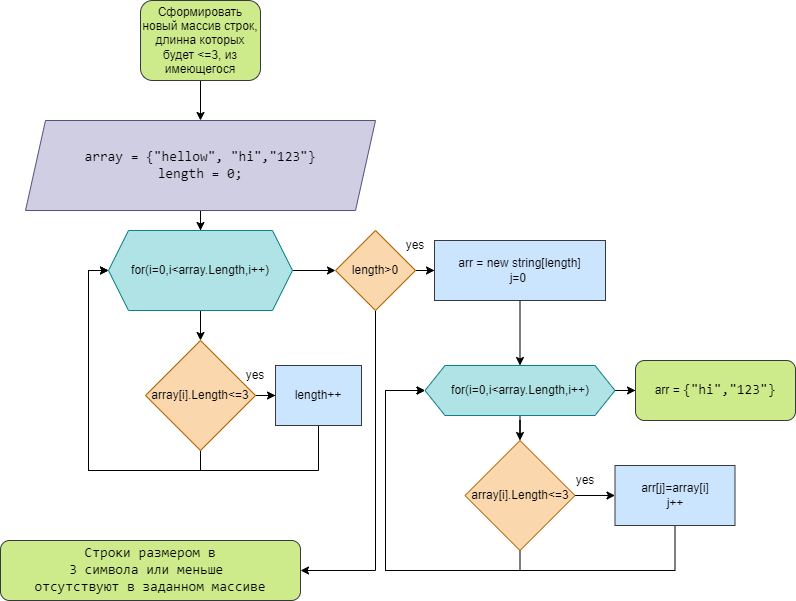

The diagram above was exported from draw.io. Its source (the exported page's mxGraphModel, read from the mxfile embedded in the PNG):
<mxGraphModel dx="1381" dy="795" grid="1" gridSize="10" guides="1" tooltips="1" connect="1" arrows="1" fold="1" page="1" pageScale="1" pageWidth="827" pageHeight="1169" math="0" shadow="0">
  <root>
    <mxCell id="0" />
    <mxCell id="1" parent="0" />
    <mxCell id="l2KwDosP0ZwOI0bb3m60-3" value="" style="edgeStyle=orthogonalEdgeStyle;rounded=0;orthogonalLoop=1;jettySize=auto;html=1;" edge="1" parent="1" source="l2KwDosP0ZwOI0bb3m60-1" target="l2KwDosP0ZwOI0bb3m60-4">
      <mxGeometry relative="1" as="geometry">
        <mxPoint x="215" y="180" as="targetPoint" />
      </mxGeometry>
    </mxCell>
    <mxCell id="l2KwDosP0ZwOI0bb3m60-1" value="Сформировать новый массив строк, длинна которых будет &amp;lt;=3, из имеющегося" style="rounded=1;whiteSpace=wrap;html=1;fillColor=#cdeb8b;strokeColor=#36393d;" vertex="1" parent="1">
      <mxGeometry x="155" y="30" width="120" height="80" as="geometry" />
    </mxCell>
    <mxCell id="l2KwDosP0ZwOI0bb3m60-7" value="" style="edgeStyle=orthogonalEdgeStyle;rounded=0;orthogonalLoop=1;jettySize=auto;html=1;fontColor=#000000;" edge="1" parent="1" source="l2KwDosP0ZwOI0bb3m60-4" target="l2KwDosP0ZwOI0bb3m60-6">
      <mxGeometry relative="1" as="geometry" />
    </mxCell>
    <mxCell id="l2KwDosP0ZwOI0bb3m60-4" value="&lt;span style=&quot;font-family: Consolas, &amp;quot;Courier New&amp;quot;, monospace; font-size: 14px; text-align: left;&quot;&gt;array&lt;/span&gt;&lt;span style=&quot;font-family: Consolas, &amp;quot;Courier New&amp;quot;, monospace; font-size: 14px; text-align: left;&quot;&gt;&amp;nbsp;&lt;/span&gt;&lt;span style=&quot;font-family: Consolas, &amp;quot;Courier New&amp;quot;, monospace; font-size: 14px; text-align: left;&quot;&gt;=&lt;/span&gt;&lt;span style=&quot;font-family: Consolas, &amp;quot;Courier New&amp;quot;, monospace; font-size: 14px; text-align: left;&quot;&gt;&amp;nbsp;{&lt;/span&gt;&lt;span style=&quot;font-family: Consolas, &amp;quot;Courier New&amp;quot;, monospace; font-size: 14px; text-align: left;&quot;&gt;&quot;hellow&quot;&lt;/span&gt;&lt;span style=&quot;font-family: Consolas, &amp;quot;Courier New&amp;quot;, monospace; font-size: 14px; text-align: left;&quot;&gt;,&amp;nbsp;&lt;/span&gt;&lt;span style=&quot;font-family: Consolas, &amp;quot;Courier New&amp;quot;, monospace; font-size: 14px; text-align: left;&quot;&gt;&quot;hi&quot;&lt;/span&gt;&lt;span style=&quot;font-family: Consolas, &amp;quot;Courier New&amp;quot;, monospace; font-size: 14px; text-align: left;&quot;&gt;,&lt;/span&gt;&lt;span style=&quot;font-family: Consolas, &amp;quot;Courier New&amp;quot;, monospace; font-size: 14px; text-align: left;&quot;&gt;&quot;123&quot;&lt;/span&gt;&lt;span style=&quot;font-family: Consolas, &amp;quot;Courier New&amp;quot;, monospace; font-size: 14px; text-align: left;&quot;&gt;}&lt;br&gt;length = 0;&lt;br&gt;&lt;/span&gt;" style="shape=parallelogram;perimeter=parallelogramPerimeter;whiteSpace=wrap;html=1;fixedSize=1;strokeColor=#56517e;fillColor=#d0cee2;" vertex="1" parent="1">
      <mxGeometry x="40" y="150" width="350" height="90" as="geometry" />
    </mxCell>
    <mxCell id="l2KwDosP0ZwOI0bb3m60-11" value="" style="edgeStyle=orthogonalEdgeStyle;rounded=0;orthogonalLoop=1;jettySize=auto;html=1;fontColor=#000000;" edge="1" parent="1" source="l2KwDosP0ZwOI0bb3m60-6" target="l2KwDosP0ZwOI0bb3m60-10">
      <mxGeometry relative="1" as="geometry" />
    </mxCell>
    <mxCell id="l2KwDosP0ZwOI0bb3m60-19" value="" style="edgeStyle=orthogonalEdgeStyle;rounded=0;orthogonalLoop=1;jettySize=auto;html=1;fontColor=#000000;" edge="1" parent="1" source="l2KwDosP0ZwOI0bb3m60-6" target="l2KwDosP0ZwOI0bb3m60-18">
      <mxGeometry relative="1" as="geometry" />
    </mxCell>
    <mxCell id="l2KwDosP0ZwOI0bb3m60-6" value="for(i=0,i&amp;lt;array.Length,i++)" style="shape=hexagon;perimeter=hexagonPerimeter2;whiteSpace=wrap;html=1;fixedSize=1;fillColor=#b0e3e6;strokeColor=#0e8088;" vertex="1" parent="1">
      <mxGeometry x="123" y="260" width="184" height="80" as="geometry" />
    </mxCell>
    <mxCell id="l2KwDosP0ZwOI0bb3m60-13" value="" style="edgeStyle=orthogonalEdgeStyle;rounded=0;orthogonalLoop=1;jettySize=auto;html=1;fontColor=#000000;" edge="1" parent="1" source="l2KwDosP0ZwOI0bb3m60-10" target="l2KwDosP0ZwOI0bb3m60-12">
      <mxGeometry relative="1" as="geometry" />
    </mxCell>
    <mxCell id="l2KwDosP0ZwOI0bb3m60-15" style="edgeStyle=orthogonalEdgeStyle;rounded=0;orthogonalLoop=1;jettySize=auto;html=1;entryX=0;entryY=0.5;entryDx=0;entryDy=0;fontColor=#000000;" edge="1" parent="1" source="l2KwDosP0ZwOI0bb3m60-10" target="l2KwDosP0ZwOI0bb3m60-6">
      <mxGeometry relative="1" as="geometry">
        <Array as="points">
          <mxPoint x="215" y="500" />
          <mxPoint x="103" y="500" />
          <mxPoint x="103" y="300" />
        </Array>
      </mxGeometry>
    </mxCell>
    <mxCell id="l2KwDosP0ZwOI0bb3m60-10" value="array[i].Length&amp;lt;=3" style="rhombus;whiteSpace=wrap;html=1;fillColor=#fad7ac;strokeColor=#b46504;" vertex="1" parent="1">
      <mxGeometry x="160" y="370" width="110" height="110" as="geometry" />
    </mxCell>
    <mxCell id="l2KwDosP0ZwOI0bb3m60-17" style="edgeStyle=orthogonalEdgeStyle;rounded=0;orthogonalLoop=1;jettySize=auto;html=1;exitX=0.5;exitY=1;exitDx=0;exitDy=0;fontColor=#000000;entryX=0;entryY=0.5;entryDx=0;entryDy=0;" edge="1" parent="1" source="l2KwDosP0ZwOI0bb3m60-12" target="l2KwDosP0ZwOI0bb3m60-6">
      <mxGeometry relative="1" as="geometry">
        <mxPoint x="121" y="300" as="targetPoint" />
        <Array as="points">
          <mxPoint x="333" y="500" />
          <mxPoint x="103" y="500" />
          <mxPoint x="103" y="300" />
        </Array>
      </mxGeometry>
    </mxCell>
    <mxCell id="l2KwDosP0ZwOI0bb3m60-12" value="length++" style="whiteSpace=wrap;html=1;fillColor=#cce5ff;strokeColor=#36393d;" vertex="1" parent="1">
      <mxGeometry x="290" y="395" width="86" height="60" as="geometry" />
    </mxCell>
    <mxCell id="l2KwDosP0ZwOI0bb3m60-14" value="yes" style="text;html=1;strokeColor=none;fillColor=none;align=center;verticalAlign=middle;whiteSpace=wrap;rounded=0;labelBackgroundColor=none;fontColor=#000000;" vertex="1" parent="1">
      <mxGeometry x="240" y="390" width="60" height="30" as="geometry" />
    </mxCell>
    <mxCell id="l2KwDosP0ZwOI0bb3m60-21" value="" style="edgeStyle=orthogonalEdgeStyle;rounded=0;orthogonalLoop=1;jettySize=auto;html=1;fontColor=#000000;" edge="1" parent="1" source="l2KwDosP0ZwOI0bb3m60-18" target="l2KwDosP0ZwOI0bb3m60-20">
      <mxGeometry relative="1" as="geometry">
        <Array as="points">
          <mxPoint x="390" y="600" />
        </Array>
      </mxGeometry>
    </mxCell>
    <mxCell id="l2KwDosP0ZwOI0bb3m60-23" value="" style="edgeStyle=orthogonalEdgeStyle;rounded=0;orthogonalLoop=1;jettySize=auto;html=1;fontColor=#000000;" edge="1" parent="1" source="l2KwDosP0ZwOI0bb3m60-18" target="l2KwDosP0ZwOI0bb3m60-22">
      <mxGeometry relative="1" as="geometry" />
    </mxCell>
    <mxCell id="l2KwDosP0ZwOI0bb3m60-18" value="length&amp;gt;0" style="rhombus;whiteSpace=wrap;html=1;fillColor=#fad7ac;strokeColor=#b46504;" vertex="1" parent="1">
      <mxGeometry x="350" y="260" width="80" height="80" as="geometry" />
    </mxCell>
    <mxCell id="l2KwDosP0ZwOI0bb3m60-20" value="&lt;span style=&quot;font-family: Consolas, &amp;quot;Courier New&amp;quot;, monospace; font-size: 14px;&quot;&gt;Строки&lt;/span&gt;&lt;span style=&quot;font-family: Consolas, &amp;quot;Courier New&amp;quot;, monospace; font-size: 14px;&quot;&gt;&amp;nbsp;&lt;/span&gt;&lt;span style=&quot;font-family: Consolas, &amp;quot;Courier New&amp;quot;, monospace; font-size: 14px;&quot;&gt;размером&lt;/span&gt;&lt;span style=&quot;font-family: Consolas, &amp;quot;Courier New&amp;quot;, monospace; font-size: 14px;&quot;&gt;&amp;nbsp;в 3&amp;nbsp;&lt;/span&gt;&lt;span style=&quot;font-family: Consolas, &amp;quot;Courier New&amp;quot;, monospace; font-size: 14px;&quot;&gt;символа&lt;/span&gt;&lt;span style=&quot;font-family: Consolas, &amp;quot;Courier New&amp;quot;, monospace; font-size: 14px;&quot;&gt;&amp;nbsp;&lt;/span&gt;&lt;span style=&quot;font-family: Consolas, &amp;quot;Courier New&amp;quot;, monospace; font-size: 14px;&quot;&gt;или&lt;/span&gt;&lt;span style=&quot;font-family: Consolas, &amp;quot;Courier New&amp;quot;, monospace; font-size: 14px;&quot;&gt;&amp;nbsp;&lt;/span&gt;&lt;span style=&quot;font-family: Consolas, &amp;quot;Courier New&amp;quot;, monospace; font-size: 14px;&quot;&gt;меньше&lt;/span&gt;&lt;span style=&quot;font-family: Consolas, &amp;quot;Courier New&amp;quot;, monospace; font-size: 14px;&quot;&gt;&amp;nbsp;&lt;br&gt;&lt;/span&gt;&lt;span style=&quot;font-family: Consolas, &amp;quot;Courier New&amp;quot;, monospace; font-size: 14px;&quot;&gt;отсутствуют&lt;/span&gt;&lt;span style=&quot;font-family: Consolas, &amp;quot;Courier New&amp;quot;, monospace; font-size: 14px;&quot;&gt;&amp;nbsp;&lt;/span&gt;&lt;span style=&quot;font-family: Consolas, &amp;quot;Courier New&amp;quot;, monospace; font-size: 14px;&quot;&gt;в&lt;/span&gt;&lt;span style=&quot;font-family: Consolas, &amp;quot;Courier New&amp;quot;, monospace; font-size: 14px;&quot;&gt;&amp;nbsp;&lt;/span&gt;&lt;span style=&quot;font-family: Consolas, &amp;quot;Courier New&amp;quot;, monospace; font-size: 14px;&quot;&gt;заданном&lt;/span&gt;&lt;span style=&quot;font-family: Consolas, &amp;quot;Courier New&amp;quot;, monospace; font-size: 14px;&quot;&gt;&amp;nbsp;массиве&lt;/span&gt;" style="rounded=1;whiteSpace=wrap;html=1;fillColor=#cdeb8b;strokeColor=#36393d;" vertex="1" parent="1">
      <mxGeometry x="15" y="570" width="300" height="60" as="geometry" />
    </mxCell>
    <mxCell id="l2KwDosP0ZwOI0bb3m60-25" value="" style="edgeStyle=orthogonalEdgeStyle;rounded=0;orthogonalLoop=1;jettySize=auto;html=1;fontColor=#000000;" edge="1" parent="1" source="l2KwDosP0ZwOI0bb3m60-22" target="l2KwDosP0ZwOI0bb3m60-24">
      <mxGeometry relative="1" as="geometry" />
    </mxCell>
    <mxCell id="l2KwDosP0ZwOI0bb3m60-22" value="arr = new string[length]&lt;br&gt;j=0&amp;nbsp;" style="whiteSpace=wrap;html=1;fillColor=#cce5ff;strokeColor=#36393d;" vertex="1" parent="1">
      <mxGeometry x="449" y="270" width="171" height="60" as="geometry" />
    </mxCell>
    <mxCell id="l2KwDosP0ZwOI0bb3m60-27" value="" style="edgeStyle=orthogonalEdgeStyle;rounded=0;orthogonalLoop=1;jettySize=auto;html=1;fontColor=#000000;entryX=0.5;entryY=0;entryDx=0;entryDy=0;" edge="1" parent="1" source="l2KwDosP0ZwOI0bb3m60-24" target="l2KwDosP0ZwOI0bb3m60-37">
      <mxGeometry relative="1" as="geometry">
        <mxPoint x="665" y="490" as="targetPoint" />
      </mxGeometry>
    </mxCell>
    <mxCell id="l2KwDosP0ZwOI0bb3m60-36" value="" style="edgeStyle=orthogonalEdgeStyle;rounded=0;orthogonalLoop=1;jettySize=auto;html=1;fontColor=#000000;" edge="1" parent="1" source="l2KwDosP0ZwOI0bb3m60-24" target="l2KwDosP0ZwOI0bb3m60-35">
      <mxGeometry relative="1" as="geometry" />
    </mxCell>
    <mxCell id="l2KwDosP0ZwOI0bb3m60-24" value="&lt;span style=&quot;color: rgb(0, 0, 0); font-family: Helvetica; font-size: 12px; font-style: normal; font-variant-ligatures: normal; font-variant-caps: normal; font-weight: 400; letter-spacing: normal; orphans: 2; text-align: center; text-indent: 0px; text-transform: none; widows: 2; word-spacing: 0px; -webkit-text-stroke-width: 0px; text-decoration-thickness: initial; text-decoration-style: initial; text-decoration-color: initial; float: none; display: inline !important;&quot;&gt;for(i=0,i&amp;lt;array.Length,i++)&lt;/span&gt;" style="shape=hexagon;perimeter=hexagonPerimeter2;whiteSpace=wrap;html=1;fixedSize=1;fillColor=#b0e3e6;strokeColor=#0e8088;" vertex="1" parent="1">
      <mxGeometry x="439.5" y="395" width="190" height="50" as="geometry" />
    </mxCell>
    <mxCell id="l2KwDosP0ZwOI0bb3m60-29" value="" style="edgeStyle=orthogonalEdgeStyle;rounded=0;orthogonalLoop=1;jettySize=auto;html=1;fontColor=#000000;exitX=1;exitY=0.5;exitDx=0;exitDy=0;" edge="1" parent="1" source="l2KwDosP0ZwOI0bb3m60-37" target="l2KwDosP0ZwOI0bb3m60-28">
      <mxGeometry relative="1" as="geometry">
        <mxPoint x="705" y="530" as="sourcePoint" />
      </mxGeometry>
    </mxCell>
    <mxCell id="l2KwDosP0ZwOI0bb3m60-32" style="edgeStyle=orthogonalEdgeStyle;rounded=0;orthogonalLoop=1;jettySize=auto;html=1;exitX=0.5;exitY=1;exitDx=0;exitDy=0;fontColor=#000000;entryX=0;entryY=0.5;entryDx=0;entryDy=0;" edge="1" parent="1" source="l2KwDosP0ZwOI0bb3m60-37" target="l2KwDosP0ZwOI0bb3m60-24">
      <mxGeometry relative="1" as="geometry">
        <mxPoint x="665" y="570" as="sourcePoint" />
        <mxPoint x="570" y="460" as="targetPoint" />
        <Array as="points">
          <mxPoint x="535" y="600" />
          <mxPoint x="400" y="600" />
          <mxPoint x="400" y="420" />
        </Array>
      </mxGeometry>
    </mxCell>
    <mxCell id="l2KwDosP0ZwOI0bb3m60-30" style="edgeStyle=orthogonalEdgeStyle;rounded=0;orthogonalLoop=1;jettySize=auto;html=1;exitX=0.5;exitY=1;exitDx=0;exitDy=0;entryX=0;entryY=0.5;entryDx=0;entryDy=0;fontColor=#000000;" edge="1" parent="1" source="l2KwDosP0ZwOI0bb3m60-28" target="l2KwDosP0ZwOI0bb3m60-24">
      <mxGeometry relative="1" as="geometry">
        <Array as="points">
          <mxPoint x="690" y="600" />
          <mxPoint x="400" y="600" />
          <mxPoint x="400" y="420" />
        </Array>
      </mxGeometry>
    </mxCell>
    <mxCell id="l2KwDosP0ZwOI0bb3m60-28" value="arr[j]=array[i]&lt;br&gt;j++" style="whiteSpace=wrap;html=1;fillColor=#cce5ff;strokeColor=#36393d;" vertex="1" parent="1">
      <mxGeometry x="629.5" y="495" width="120" height="60" as="geometry" />
    </mxCell>
    <mxCell id="l2KwDosP0ZwOI0bb3m60-33" value="yes" style="text;html=1;strokeColor=none;fillColor=none;align=center;verticalAlign=middle;whiteSpace=wrap;rounded=0;labelBackgroundColor=none;fontColor=#000000;" vertex="1" parent="1">
      <mxGeometry x="400" y="260" width="60" height="30" as="geometry" />
    </mxCell>
    <mxCell id="l2KwDosP0ZwOI0bb3m60-34" value="yes" style="text;html=1;strokeColor=none;fillColor=none;align=center;verticalAlign=middle;whiteSpace=wrap;rounded=0;labelBackgroundColor=none;fontColor=#000000;" vertex="1" parent="1">
      <mxGeometry x="569.5" y="495" width="60" height="30" as="geometry" />
    </mxCell>
    <mxCell id="l2KwDosP0ZwOI0bb3m60-35" value="arr =&amp;nbsp;&lt;span style=&quot;font-family: Consolas, &amp;quot;Courier New&amp;quot;, monospace; font-size: 14px; text-align: left;&quot;&gt;{&lt;/span&gt;&lt;span style=&quot;font-family: Consolas, &amp;quot;Courier New&amp;quot;, monospace; font-size: 14px; text-align: left;&quot;&gt;&quot;hi&quot;&lt;/span&gt;&lt;span style=&quot;font-family: Consolas, &amp;quot;Courier New&amp;quot;, monospace; font-size: 14px; text-align: left;&quot;&gt;,&lt;/span&gt;&lt;span style=&quot;font-family: Consolas, &amp;quot;Courier New&amp;quot;, monospace; font-size: 14px; text-align: left;&quot;&gt;&quot;123&quot;&lt;/span&gt;&lt;span style=&quot;font-family: Consolas, &amp;quot;Courier New&amp;quot;, monospace; font-size: 14px; text-align: left;&quot;&gt;}&lt;/span&gt;" style="rounded=1;whiteSpace=wrap;html=1;fillColor=#cdeb8b;strokeColor=#36393d;" vertex="1" parent="1">
      <mxGeometry x="650" y="390" width="160" height="60" as="geometry" />
    </mxCell>
    <mxCell id="l2KwDosP0ZwOI0bb3m60-37" value="array[i].Length&amp;lt;=3" style="rhombus;whiteSpace=wrap;html=1;fillColor=#fad7ac;strokeColor=#b46504;" vertex="1" parent="1">
      <mxGeometry x="479.5" y="470" width="110" height="110" as="geometry" />
    </mxCell>
  </root>
</mxGraphModel>